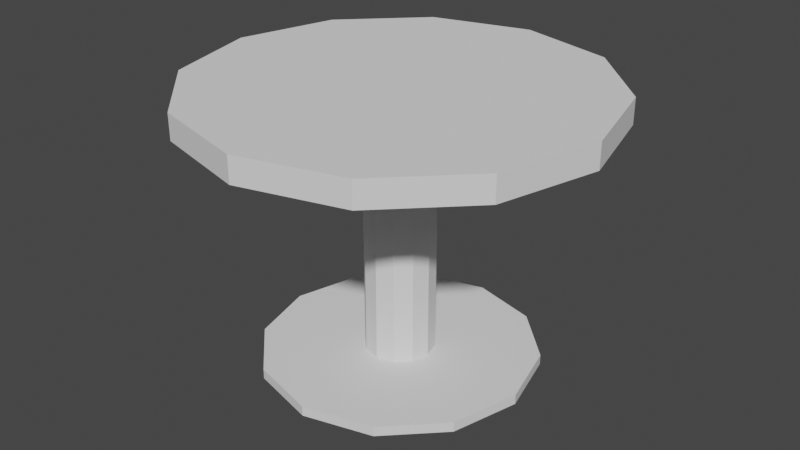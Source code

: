# Source: Stool.blend  (saved by Blender 2.82.7; exported with 4.5.12 LTS)
import bpy
from mathutils import Matrix  # noqa: F401  (used for matrix-valued properties, if any)

bpy.ops.wm.read_factory_settings(use_empty=True)
scene = bpy.context.scene
scene.name = 'Scene'

# ---- collections
col_collection = bpy.data.collections.new('Collection'); scene.collection.children.link(col_collection)

# ---- world
world_world = bpy.data.worlds.new('World'); scene.world = world_world
world_world.use_nodes = True; world_world.node_tree.nodes.clear()
_N = world_world.node_tree.nodes; _L = world_world.node_tree.links
n0 = _N.new('ShaderNodeOutputWorld'); n0.name = 'World Output'; n0.location = (300, 300)
n1 = _N.new('ShaderNodeBackground'); n1.name = 'Background'; n1.location = (10, 300)
n1.inputs[0].default_value = (0.05088, 0.05088, 0.05088, 1.0)
_L.new(n1.outputs[0], n0.inputs[0])
n0.is_active_output = True
world_world.color = (0.05088, 0.05088, 0.05088)
world_world.use_sun_shadow = False
world_world.sun_shadow_jitter_overblur = 0.0

# ---- meshes
me_circle = bpy.data.meshes.new('Circle')
me_circle.from_pydata([(-1.15e-07, 0.1718, 1.25), (-0.08589, 0.1488, 1.25), (-0.1488, 0.08589, 1.25), (-0.1718, 7.396e-09, 1.25), (-0.1488, -0.08589, 1.25), (-0.08589, -0.1488, 1.25), (-4.878e-08, -0.1718, 1.25), (0.08589, -0.1488, 1.25), (0.1488, -0.08589, 1.25), (0.1718, -6.883e-08, 1.25), (0.1488, 0.08589, 1.25), (0.08589, 0.1488, 1.25), (-0.5, 0.866, 1.375), (0.0, 1.0, 1.375), (-0.866, 0.5, 1.375), (-1.0, -4.371e-08, 1.375), (-0.866, -0.5, 1.375), (-0.5, -0.866, 1.375), (-1.51e-07, -1.0, 1.375), (0.5, -0.866, 1.375), (0.866, -0.5, 1.375), (1.0, -4.649e-07, 1.375), (0.866, 0.5, 1.375), (0.5, 0.866, 1.375), (-0.5, 0.866, 1.25), (0.0, 1.0, 1.25), (-0.866, 0.5, 1.25), (-1.0, -4.371e-08, 1.25), (-0.866, -0.5, 1.25), (-0.5, -0.866, 1.25), (-1.51e-07, -1.0, 1.25), (0.5, -0.866, 1.25), (0.866, -0.5, 1.25), (1.0, -4.649e-07, 1.25), (0.866, 0.5, 1.25), (0.5, 0.866, 1.25), (-0.3395, 0.588, 0.0), (-4.671e-07, 0.6789, 0.0), (-0.588, 0.3395, 0.0), (-0.6789, 1.701e-07, 0.0), (-0.588, -0.3395, 0.0), (-0.3395, -0.588, 0.0), (-2.054e-07, -0.6789, 0.0), (0.3395, -0.588, 0.0), (0.588, -0.3395, 0.0), (0.6789, -1.311e-07, 0.0), (0.588, 0.3395, 0.0), (0.3395, 0.588, 0.0), (-0.1488, -0.08589, 0.04934), (-0.3395, -0.588, 0.04934), (0.08589, 0.1488, 0.04934), (-4.671e-07, 0.6789, 0.04934), (-0.08589, 0.1488, 0.04934), (-0.588, 0.3395, 0.04934), (0.1488, -0.08589, 0.04934), (0.6789, -1.311e-07, 0.04934), (-2.054e-07, -0.6789, 0.04934), (-0.6789, 1.701e-07, 0.04934), (0.588, 0.3395, 0.04934), (0.3395, -0.588, 0.04934), (-0.08589, 0.1488, 0.0), (-1.15e-07, 0.1718, 0.0), (-0.1488, 0.08589, 0.0), (-0.1718, 7.396e-09, 0.0), (-0.1488, -0.08589, 0.0), (-0.08589, -0.1488, 0.0), (-4.878e-08, -0.1718, 0.0), (0.08589, -0.1488, 0.0), (0.1488, -0.08589, 0.0), (0.1718, -6.883e-08, 0.0), (0.1488, 0.08589, 0.0), (0.08589, 0.1488, 0.0), (0.08589, -0.1488, 0.04934), (0.588, -0.3395, 0.04934), (-1.15e-07, 0.1718, 0.04934), (-0.3395, 0.588, 0.04934), (0.1488, 0.08589, 0.04934), (0.3395, 0.588, 0.04934), (-0.1718, 7.396e-09, 0.04934), (-0.588, -0.3395, 0.04934), (-4.878e-08, -0.1718, 0.04934), (0.1718, -6.883e-08, 0.04934), (-0.1488, 0.08589, 0.04934), (-0.08589, -0.1488, 0.04934)], [], [(49, 79, 40, 41), (12, 14, 15, 16, 17, 18, 19, 20, 21, 22, 23, 13), (30, 31, 19, 18), (27, 28, 16, 15), (34, 35, 23, 22), (25, 24, 12, 13), (31, 32, 20, 19), (28, 29, 17, 16), (35, 25, 13, 23), (24, 26, 14, 12), (32, 33, 21, 20), (29, 30, 18, 17), (26, 27, 15, 14), (33, 34, 22, 21), (0, 1, 24, 25), (1, 2, 26, 24), (2, 3, 27, 26), (3, 4, 28, 27), (4, 5, 29, 28), (5, 6, 30, 29), (6, 7, 31, 30), (7, 8, 32, 31), (8, 9, 33, 32), (9, 10, 34, 33), (10, 11, 35, 34), (11, 0, 25, 35), (60, 61, 71, 70, 69, 68, 67, 66, 65, 64, 63, 62), (51, 77, 47, 37), (53, 75, 36, 38), (55, 73, 44, 45), (56, 49, 41, 42), (57, 53, 38, 39), (58, 55, 45, 46), (59, 56, 42, 43), (79, 57, 39, 40), (77, 58, 46, 47), (75, 51, 37, 36), (73, 59, 43, 44), (8, 7, 72, 54), (1, 0, 74, 52), (11, 10, 76, 50), (4, 3, 78, 48), (7, 6, 80, 72), (10, 9, 81, 76), (3, 2, 82, 78), (6, 5, 83, 80), (9, 8, 54, 81), (2, 1, 52, 82), (0, 11, 50, 74), (5, 4, 48, 83), (36, 37, 61, 60), (38, 36, 60, 62), (39, 38, 62, 63), (40, 39, 63, 64), (41, 40, 64, 65), (42, 41, 65, 66), (43, 42, 66, 67), (44, 43, 67, 68), (45, 44, 68, 69), (46, 45, 69, 70), (47, 46, 70, 71), (37, 47, 71, 61), (59, 73, 54, 72), (51, 75, 52, 74), (58, 77, 50, 76), (57, 79, 48, 78), (56, 59, 72, 80), (55, 58, 76, 81), (53, 57, 78, 82), (49, 56, 80, 83), (73, 55, 81, 54), (75, 53, 82, 52), (77, 51, 74, 50), (79, 49, 83, 48)])
_uv = me_circle.uv_layers.new(name='UVMap')
_uv.uv.foreach_set('vector', [0.0, 0.0, 0.0, 0.0, 0.0, 0.0, 0.0, 0.0, 0.0, 0.0, 0.0, 0.0, 0.0, 0.0, 0.0, 0.0, 0.0, 0.0, 0.0, 0.0, 0.0, 0.0, 0.0, 0.0, 0.0, 0.0, 0.0, 0.0, 0.0, 0.0, 0.0, 0.0, 0.0, 0.0, 0.0, 0.0, 0.0, 0.0, 0.0, 0.0, 0.0, 0.0, 0.0, 0.0, 0.0, 0.0, 0.0, 0.0, 0.0, 0.0, 0.0, 0.0, 0.0, 0.0, 0.0, 0.0, 0.0, 0.0, 0.0, 0.0, 0.0, 0.0, 0.0, 0.0, 0.0, 0.0, 0.0, 0.0, 0.0, 0.0, 0.0, 0.0, 0.0, 0.0, 0.0, 0.0, 0.0, 0.0, 0.0, 0.0, 0.0, 0.0, 0.0, 0.0, 0.0, 0.0, 0.0, 0.0, 0.0, 0.0, 0.0, 0.0, 0.0, 0.0, 0.0, 0.0, 0.0, 0.0, 0.0, 0.0, 0.0, 0.0, 0.0, 0.0, 0.0, 0.0, 0.0, 0.0, 0.0, 0.0, 0.0, 0.0, 0.0, 0.0, 0.0, 0.0, 0.0, 0.0, 0.0, 0.0, 0.0, 0.0, 0.0, 0.0, 0.0, 0.0, 0.0, 0.0, 0.0, 0.0, 0.0, 0.0, 0.0, 0.0, 0.0, 0.0, 0.0, 0.0, 0.0, 0.0, 0.0, 0.0, 0.0, 0.0, 0.0, 0.0, 0.0, 0.0, 0.0, 0.0, 0.0, 0.0, 0.0, 0.0, 0.0, 0.0, 0.0, 0.0, 0.0, 0.0, 0.0, 0.0, 0.0, 0.0, 0.0, 0.0, 0.0, 0.0, 0.0, 0.0, 0.0, 0.0, 0.0, 0.0, 0.0, 0.0, 0.0, 0.0, 0.0, 0.0, 0.0, 0.0, 0.0, 0.0, 0.0, 0.0, 0.0, 0.0, 0.0, 0.0, 0.0, 0.0, 0.0, 0.0, 0.0, 0.0, 0.0, 0.0, 0.0, 0.0, 0.0, 0.0, 0.0, 0.0, 0.0, 0.0, 0.0, 0.0, 0.0, 0.0, 0.0, 0.0, 0.0, 0.0, 0.0, 0.0, 0.0, 0.0, 0.0, 0.0, 0.0, 0.0, 0.0, 0.0, 0.0, 0.0, 0.0, 0.0, 0.0, 0.0, 0.0, 0.0, 0.0, 0.0, 0.0, 0.0, 0.0, 0.0, 0.0, 0.0, 0.0, 0.0, 0.0, 0.0, 0.0, 0.0, 0.0, 0.0, 0.0, 0.0, 0.0, 0.0, 0.0, 0.0, 0.0, 0.0, 0.0, 0.0, 0.0, 0.0, 0.0, 0.0, 0.0, 0.0, 0.0, 0.0, 0.0, 0.0, 0.0, 0.0, 0.0, 0.0, 0.0, 0.0, 0.0, 0.0, 0.0, 0.0, 0.0, 0.0, 0.0, 0.0, 0.0, 0.0, 0.0, 0.0, 0.0, 0.0, 0.0, 0.0, 0.0, 0.0, 0.0, 0.0, 0.0, 0.0, 0.0, 0.0, 0.0, 0.0, 0.0, 0.0, 0.0, 0.0, 0.0, 0.0, 0.0, 0.0, 0.0, 0.0, 0.0, 0.0, 0.0, 0.0, 0.0, 0.0, 0.0, 0.0, 0.0, 0.0, 0.0, 0.0, 0.0, 0.0, 0.0, 0.0, 0.0, 0.0, 0.0, 0.0, 0.0, 0.0, 0.0, 0.0, 0.0, 0.0, 0.0, 0.0, 0.0, 0.0, 0.0, 0.0, 0.0, 0.0, 0.0, 0.0, 0.0, 0.0, 0.0, 0.0, 0.0, 0.0, 0.0, 0.0, 0.0, 0.0, 0.0, 0.0, 0.0, 0.0, 0.0, 0.0, 0.0, 0.0, 0.0, 0.0, 0.0, 0.0, 0.0, 0.0, 0.0, 0.0, 0.0, 0.0, 0.0, 0.0, 0.0, 0.0, 0.0, 0.0, 0.0, 0.0, 0.0, 0.0, 0.0, 0.0, 0.0, 0.0, 0.0, 0.0, 0.0, 0.0, 0.0, 0.0, 0.0, 0.0, 0.0, 0.0, 0.0, 0.0, 0.0, 0.0, 0.0, 0.0, 0.0, 0.0, 0.0, 0.0, 0.0, 0.0, 0.0, 0.0, 0.0, 0.0, 0.0, 0.0, 0.0, 0.0, 0.0, 0.0, 0.0, 0.0, 0.0, 0.0, 0.0, 0.0, 0.0, 0.0, 0.0, 0.0, 0.0, 0.0, 0.0, 0.0, 0.0, 0.0, 0.0, 0.0, 0.0, 0.0, 0.0, 0.0, 0.0, 0.0, 0.0, 0.0, 0.0, 0.0, 0.0, 0.0, 0.0, 0.0, 0.0, 0.0, 0.0, 0.0, 0.0, 0.0, 0.0, 0.0, 0.0, 0.0, 0.0, 0.0, 0.0, 0.0, 0.0, 0.0, 0.0, 0.0, 0.0, 0.0, 0.0, 0.0, 0.0, 0.0, 0.0, 0.0, 0.0, 0.0, 0.0, 0.0, 0.0, 0.0, 0.0, 0.0, 0.0, 0.0, 0.0, 0.0, 0.0, 0.0, 0.0, 0.0, 0.0, 0.0, 0.0, 0.0, 0.0, 0.0, 0.0, 0.0, 0.0, 0.0, 0.0, 0.0, 0.0, 0.0, 0.0, 0.0, 0.0, 0.0, 0.0, 0.0, 0.0, 0.0, 0.0, 0.0, 0.0, 0.0, 0.0, 0.0, 0.0, 0.0, 0.0, 0.0, 0.0, 0.0, 0.0, 0.0, 0.0, 0.0, 0.0, 0.0, 0.0, 0.0, 0.0, 0.0, 0.0, 0.0, 0.0, 0.0, 0.0, 0.0, 0.0, 0.0, 0.0, 0.0, 0.0, 0.0, 0.0, 0.0, 0.0, 0.0, 0.0, 0.0, 0.0, 0.0, 0.0, 0.0, 0.0, 0.0, 0.0, 0.0, 0.0, 0.0, 0.0, 0.0, 0.0, 0.0, 0.0, 0.0, 0.0, 0.0, 0.0, 0.0, 0.0, 0.0, 0.0, 0.0, 0.0, 0.0, 0.0, 0.0, 0.0, 0.0, 0.0, 0.0, 0.0, 0.0, 0.0, 0.0, 0.0, 0.0, 0.0, 0.0, 0.0, 0.0, 0.0, 0.0, 0.0, 0.0, 0.0, 0.0, 0.0, 0.0, 0.0, 0.0, 0.0, 0.0, 0.0, 0.0, 0.0, 0.0, 0.0, 0.0, 0.0, 0.0, 0.0, 0.0, 0.0, 0.0, 0.0, 0.0])
me_circle.use_remesh_fix_poles = True
me_circle.use_remesh_preserve_attributes = False
me_circle.use_mirror_vertex_groups = False
me_circle.update()

# ---- objects
ob_stool = bpy.data.objects.new('Stool', me_circle)

# ---- transforms, parenting, visibility, modifiers, constraints
ob_stool.location = (0.0, 0.0, 0.0)
ob_stool.scale = (0.8, 0.8, 0.8)
ob_stool.lineart.crease_threshold = 0.0

# ---- collection membership
col_collection.objects.link(ob_stool)

# ---- scene / render settings (as saved in the file)
scene.frame_start = 1; scene.frame_end = 250; scene.frame_set(1)
scene.render.engine = 'BLENDER_EEVEE_NEXT'
scene.cycles.use_denoising = False
scene.cycles.samples = 128
scene.cycles.sampling_pattern = 'TABULATED_SOBOL'
scene.cycles.use_adaptive_sampling = False
scene.cycles.use_light_tree = False
scene.view_settings.view_transform = 'Filmic'
bpy.context.view_layer.update()

# ---- added for rendering (the .blend has no active camera and no usable light): camera, sun
cam_auto = bpy.data.cameras.new('AutoCamera')
cam_auto.lens = 50.0
cam_auto.sensor_width = 36.0
cam_auto.clip_end = 1000.0
ob_auto_camera = bpy.data.objects.new('AutoCamera', cam_auto)
scene.collection.objects.link(ob_auto_camera)
ob_auto_camera.location = (2.32782, -2.79338, 2.41225)
ob_auto_camera.rotation_euler = (1.09748, -7.21219e-08, 0.694738)
scene.camera = ob_auto_camera
light_auto_sun = bpy.data.lights.new('AutoSun', 'SUN')
light_auto_sun.energy = 3.0
light_auto_sun.angle = 0.0523599
ob_auto_sun = bpy.data.objects.new('AutoSun', light_auto_sun)
scene.collection.objects.link(ob_auto_sun)
ob_auto_sun.rotation_euler = (0.872665, 0.174533, 0.523599)
bpy.context.view_layer.update()
